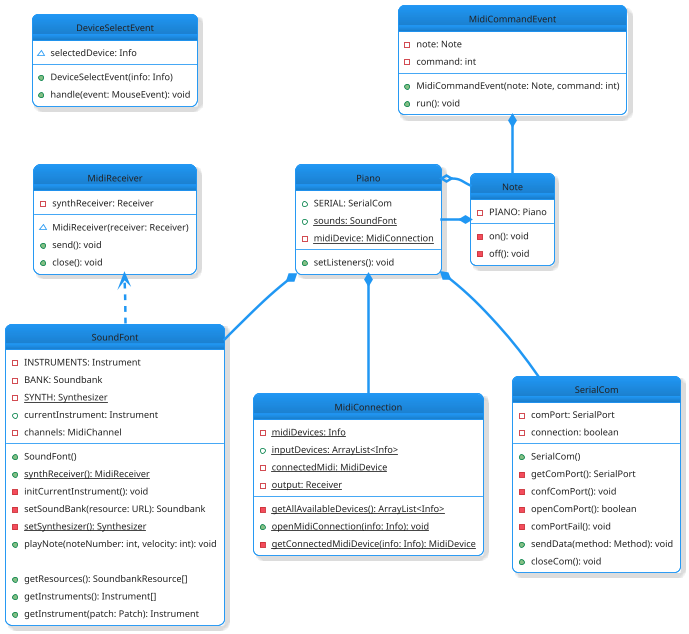

The diagram above was rendered by PlantUML. Its source (embedded in the PNG):
@startuml
!include https://raw.githubusercontent.com/bschwarz/puml-themes/refs/heads/master/themes/materia-outline/puml-theme-materia-outline.puml
'skinparam classAttributeIconSize 0
hide circle

skinparam roundcorner           15
skinparam ParticipantPadding    20
skinparam BoxPadding            10
skinparam Padding               3

class Piano {
  +SERIAL: SerialCom
  +{static} sounds: SoundFont
  -{static} midiDevice: MidiConnection
  --
  +setListeners(): void
}

class DeviceSelectEvent {
  ~selectedDevice: Info
  --
  +DeviceSelectEvent(info: Info)
  +handle(event: MouseEvent): void
}

class MidiCommandEvent {
  -note: Note
  -command: int
  --
  +MidiCommandEvent(note: Note, command: int)
  +run(): void
}
class SoundFont {
  -INSTRUMENTS: Instrument
  -BANK: Soundbank
  -{static} SYNTH: Synthesizer
  +currentInstrument: Instrument
  -channels: MidiChannel
  --
  +SoundFont()
  +{static} synthReceiver(): MidiReceiver
  -initCurrentInstrument(): void
  -setSoundBank(resource: URL): Soundbank
  -{static} setSynthesizer(): Synthesizer
  +playNote(noteNumber: int, velocity: int): void

  +getResources(): SoundbankResource[]
  +getInstruments(): Instrument[]
  +getInstrument(patch: Patch): Instrument
}

class MidiConnection {
  -{static} midiDevices: Info
  +{static} inputDevices: ArrayList<Info>
  -{static} connectedMidi: MidiDevice
  -{static} output: Receiver
  --
  -{static} getAllAvailableDevices(): ArrayList<Info>
  +{static} openMidiConnection(info: Info): void
  -{static} getConnectedMidiDevice(info: Info): MidiDevice
}

class MidiReceiver {
  -synthReceiver: Receiver
  --
  ~MidiReceiver(receiver: Receiver)
  +send(): void
  +close(): void
}

class SerialCom {
  -comPort: SerialPort
  -connection: boolean
  --
  +SerialCom()
  -getComPort(): SerialPort
  -confComPort(): void
  -openComPort(): boolean
  -comPortFail(): void
  +sendData(method: Method): void
  +closeCom(): void
}

class Note {
  -PIANO: Piano
  --
  -on(): void
  -off(): void
}
Note -[hidden]right- Piano
SoundFont -[hidden]up- MidiReceiver
MidiReceiver -[hidden]up- DeviceSelectEvent

'Note --|> NoteBox
Note *-- Piano
'Note *-- NoteQueue
'NoteAnim --|> NoteBox
'NoteQueue *-- NoteAnim
'NoteQueue o-- NoteAnim
'Piano --|> PianoGrid
'Piano *-- PianoVisualizer
Piano o-- Note
Piano *-- SerialCom
'PianoVisualizer --|> PianoGrid
'PianoVisualizer *-- NoteQueue
MidiCommandEvent *-- Note
Piano *-- MidiConnection
Piano *-- SoundFont
SoundFont ..> MidiReceiver
@enduml